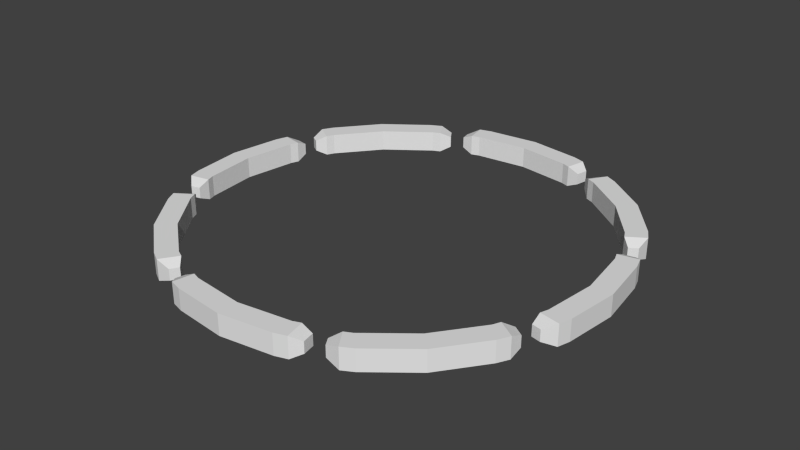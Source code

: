 # Source: porte.blend  (saved by Blender 2.72.0; exported with 4.5.12 LTS)
import bpy
from mathutils import Matrix  # noqa: F401  (used for matrix-valued properties, if any)

bpy.ops.wm.read_factory_settings(use_empty=True)
scene = bpy.context.scene
scene.name = 'Scene'

# ---- collections
col_collection_2 = bpy.data.collections.new('Collection 2'); scene.collection.children.link(col_collection_2)

# ---- world
world_world = bpy.data.worlds.new('World'); scene.world = world_world
world_world.color = (0.05088, 0.05088, 0.05088)
world_world.use_sun_shadow = False
world_world.sun_shadow_jitter_overblur = 0.0
world_world.cycles.sampling_method = 'MANUAL'
world_world.cycles.sample_map_resolution = 256

# ---- meshes
me_cube_002 = bpy.data.meshes.new('Cube.002')
me_cube_002.from_pydata([(-1.737, 0.9984, -0.9976), (0.2632, 1.002, -1.005), (-1.729, 0.9984, 1.002), (0.2704, 1.002, 0.9951), (-0.9963, -0.0002919, 1.001), (-1.004, -0.0003243, -0.9994), (1.003, 0.003543, 0.9933), (0.9962, 0.003511, -1.007), (-2.021, 1.149, -0.9966), (-0.1132, 1.234, -1.004), (-2.013, 1.149, 1.003), (-0.1059, 1.234, 0.9963), (-2.007, 1.363, -0.5277), (-0.8559, 1.408, -0.5308), (-2.003, 1.363, 0.534), (-0.8559, 1.408, 0.5308), (-1.541, -1.001, -0.9966), (0.4587, -0.9976, -1.004), (-1.534, -1.001, 1.003), (0.4659, -0.9976, 0.9961), (-1.796, -1.153, -0.9956), (0.1276, -1.23, -1.003), (-1.788, -1.153, 1.004), (0.1349, -1.23, 0.9975), (-1.74, -1.367, -0.5264), (-0.8559, -1.408, -0.5308), (-1.736, -1.367, 0.5352), (-0.8559, -1.408, 0.5308)], [], [(4, 2, 0, 5), (5, 0, 1, 7), (6, 3, 2, 4), (0, 2, 10, 8), (2, 3, 11, 10), (3, 1, 9, 11), (1, 0, 8, 9), (3, 6, 7, 1), (9, 8, 12, 13), (14, 15, 13, 12), (11, 9, 13, 15), (10, 11, 15, 14), (8, 10, 14, 12), (16, 20, 22, 18), (18, 22, 23, 19), (19, 23, 21, 17), (17, 21, 20, 16), (21, 25, 24, 20), (26, 24, 25, 27), (23, 27, 25, 21), (22, 26, 27, 23), (20, 24, 26, 22), (4, 5, 16, 18), (5, 7, 17, 16), (6, 4, 18, 19), (19, 17, 7, 6)])
me_cube_002.use_remesh_preserve_volume = False
me_cube_002.use_remesh_preserve_attributes = False
me_cube_002.use_mirror_vertex_groups = False
me_cube_002.update()
me_cube_003 = bpy.data.meshes.new('Cube.003')
me_cube_003.from_pydata([(-1.737, 0.9984, -0.9976), (0.2632, 1.002, -1.005), (-1.729, 0.9984, 1.002), (0.2704, 1.002, 0.9951), (-0.9963, -0.0002919, 1.001), (-1.004, -0.0003243, -0.9994), (1.003, 0.003543, 0.9933), (0.9962, 0.003511, -1.007), (-2.021, 1.149, -0.9966), (-0.1132, 1.234, -1.004), (-2.013, 1.149, 1.003), (-0.1059, 1.234, 0.9963), (-2.007, 1.363, -0.5277), (-0.8559, 1.408, -0.5308), (-2.003, 1.363, 0.534), (-0.8559, 1.408, 0.5308), (-1.541, -1.001, -0.9966), (0.4587, -0.9976, -1.004), (-1.534, -1.001, 1.003), (0.4659, -0.9976, 0.9961), (-1.796, -1.153, -0.9956), (0.1276, -1.23, -1.003), (-1.788, -1.153, 1.004), (0.1349, -1.23, 0.9975), (-1.74, -1.367, -0.5264), (-0.8559, -1.408, -0.5308), (-1.736, -1.367, 0.5352), (-0.8559, -1.408, 0.5308)], [], [(4, 2, 0, 5), (5, 0, 1, 7), (6, 3, 2, 4), (0, 2, 10, 8), (2, 3, 11, 10), (3, 1, 9, 11), (1, 0, 8, 9), (3, 6, 7, 1), (9, 8, 12, 13), (14, 15, 13, 12), (11, 9, 13, 15), (10, 11, 15, 14), (8, 10, 14, 12), (16, 20, 22, 18), (18, 22, 23, 19), (19, 23, 21, 17), (17, 21, 20, 16), (21, 25, 24, 20), (26, 24, 25, 27), (23, 27, 25, 21), (22, 26, 27, 23), (20, 24, 26, 22), (4, 5, 16, 18), (5, 7, 17, 16), (6, 4, 18, 19), (19, 17, 7, 6)])
me_cube_003.use_remesh_preserve_volume = False
me_cube_003.use_remesh_preserve_attributes = False
me_cube_003.use_mirror_vertex_groups = False
me_cube_003.update()
me_cube_004 = bpy.data.meshes.new('Cube.004')
me_cube_004.from_pydata([(-1.737, 0.9984, -0.9976), (0.2632, 1.002, -1.005), (-1.729, 0.9984, 1.002), (0.2704, 1.002, 0.9951), (-0.9963, -0.0002919, 1.001), (-1.004, -0.0003243, -0.9994), (1.003, 0.003543, 0.9933), (0.9962, 0.003511, -1.007), (-2.021, 1.149, -0.9966), (-0.1132, 1.234, -1.004), (-2.013, 1.149, 1.003), (-0.1059, 1.234, 0.9963), (-2.007, 1.363, -0.5277), (-0.8559, 1.408, -0.5308), (-2.003, 1.363, 0.534), (-0.8559, 1.408, 0.5308), (-1.541, -1.001, -0.9966), (0.4587, -0.9976, -1.004), (-1.534, -1.001, 1.003), (0.4659, -0.9976, 0.9961), (-1.796, -1.153, -0.9956), (0.1276, -1.23, -1.003), (-1.788, -1.153, 1.004), (0.1349, -1.23, 0.9975), (-1.74, -1.367, -0.5264), (-0.8559, -1.408, -0.5308), (-1.736, -1.367, 0.5352), (-0.8559, -1.408, 0.5308)], [], [(4, 2, 0, 5), (5, 0, 1, 7), (6, 3, 2, 4), (0, 2, 10, 8), (2, 3, 11, 10), (3, 1, 9, 11), (1, 0, 8, 9), (3, 6, 7, 1), (9, 8, 12, 13), (14, 15, 13, 12), (11, 9, 13, 15), (10, 11, 15, 14), (8, 10, 14, 12), (16, 20, 22, 18), (18, 22, 23, 19), (19, 23, 21, 17), (17, 21, 20, 16), (21, 25, 24, 20), (26, 24, 25, 27), (23, 27, 25, 21), (22, 26, 27, 23), (20, 24, 26, 22), (4, 5, 16, 18), (5, 7, 17, 16), (6, 4, 18, 19), (19, 17, 7, 6)])
me_cube_004.use_remesh_preserve_volume = False
me_cube_004.use_remesh_preserve_attributes = False
me_cube_004.use_mirror_vertex_groups = False
me_cube_004.update()
me_cube_005 = bpy.data.meshes.new('Cube.005')
me_cube_005.from_pydata([(-1.737, 0.9984, -0.9976), (0.2632, 1.002, -1.005), (-1.729, 0.9984, 1.002), (0.2704, 1.002, 0.9951), (-0.9963, -0.0002919, 1.001), (-1.004, -0.0003243, -0.9994), (1.003, 0.003543, 0.9933), (0.9962, 0.003511, -1.007), (-2.021, 1.149, -0.9966), (-0.1132, 1.234, -1.004), (-2.013, 1.149, 1.003), (-0.1059, 1.234, 0.9963), (-2.007, 1.363, -0.5277), (-0.8559, 1.408, -0.5308), (-2.003, 1.363, 0.534), (-0.8559, 1.408, 0.5308), (-1.541, -1.001, -0.9966), (0.4587, -0.9976, -1.004), (-1.534, -1.001, 1.003), (0.4659, -0.9976, 0.9961), (-1.796, -1.153, -0.9956), (0.1276, -1.23, -1.003), (-1.788, -1.153, 1.004), (0.1349, -1.23, 0.9975), (-1.74, -1.367, -0.5264), (-0.8559, -1.408, -0.5308), (-1.736, -1.367, 0.5352), (-0.8559, -1.408, 0.5308)], [], [(4, 2, 0, 5), (5, 0, 1, 7), (6, 3, 2, 4), (0, 2, 10, 8), (2, 3, 11, 10), (3, 1, 9, 11), (1, 0, 8, 9), (3, 6, 7, 1), (9, 8, 12, 13), (14, 15, 13, 12), (11, 9, 13, 15), (10, 11, 15, 14), (8, 10, 14, 12), (16, 20, 22, 18), (18, 22, 23, 19), (19, 23, 21, 17), (17, 21, 20, 16), (21, 25, 24, 20), (26, 24, 25, 27), (23, 27, 25, 21), (22, 26, 27, 23), (20, 24, 26, 22), (4, 5, 16, 18), (5, 7, 17, 16), (6, 4, 18, 19), (19, 17, 7, 6)])
me_cube_005.use_remesh_preserve_volume = False
me_cube_005.use_remesh_preserve_attributes = False
me_cube_005.use_mirror_vertex_groups = False
me_cube_005.update()
me_cube_006 = bpy.data.meshes.new('Cube.006')
me_cube_006.from_pydata([(-1.737, 0.9984, -0.9976), (0.2632, 1.002, -1.005), (-1.729, 0.9984, 1.002), (0.2704, 1.002, 0.9951), (-0.9963, -0.0002919, 1.001), (-1.004, -0.0003243, -0.9994), (1.003, 0.003543, 0.9933), (0.9962, 0.003511, -1.007), (-2.021, 1.149, -0.9966), (-0.1132, 1.234, -1.004), (-2.013, 1.149, 1.003), (-0.1059, 1.234, 0.9963), (-2.007, 1.363, -0.5277), (-0.8559, 1.408, -0.5308), (-2.003, 1.363, 0.534), (-0.8559, 1.408, 0.5308), (-1.541, -1.001, -0.9966), (0.4587, -0.9976, -1.004), (-1.534, -1.001, 1.003), (0.4659, -0.9976, 0.9961), (-1.796, -1.153, -0.9956), (0.1276, -1.23, -1.003), (-1.788, -1.153, 1.004), (0.1349, -1.23, 0.9975), (-1.74, -1.367, -0.5264), (-0.8559, -1.408, -0.5308), (-1.736, -1.367, 0.5352), (-0.8559, -1.408, 0.5308)], [], [(4, 2, 0, 5), (5, 0, 1, 7), (6, 3, 2, 4), (0, 2, 10, 8), (2, 3, 11, 10), (3, 1, 9, 11), (1, 0, 8, 9), (3, 6, 7, 1), (9, 8, 12, 13), (14, 15, 13, 12), (11, 9, 13, 15), (10, 11, 15, 14), (8, 10, 14, 12), (16, 20, 22, 18), (18, 22, 23, 19), (19, 23, 21, 17), (17, 21, 20, 16), (21, 25, 24, 20), (26, 24, 25, 27), (23, 27, 25, 21), (22, 26, 27, 23), (20, 24, 26, 22), (4, 5, 16, 18), (5, 7, 17, 16), (6, 4, 18, 19), (19, 17, 7, 6)])
me_cube_006.use_remesh_preserve_volume = False
me_cube_006.use_remesh_preserve_attributes = False
me_cube_006.use_mirror_vertex_groups = False
me_cube_006.update()
me_cube_007 = bpy.data.meshes.new('Cube.007')
me_cube_007.from_pydata([(-1.737, 0.9984, -0.9976), (0.2632, 1.002, -1.005), (-1.729, 0.9984, 1.002), (0.2704, 1.002, 0.9951), (-0.9963, -0.0002919, 1.001), (-1.004, -0.0003243, -0.9994), (1.003, 0.003543, 0.9933), (0.9962, 0.003511, -1.007), (-2.021, 1.149, -0.9966), (-0.1132, 1.234, -1.004), (-2.013, 1.149, 1.003), (-0.1059, 1.234, 0.9963), (-2.007, 1.363, -0.5277), (-0.8559, 1.408, -0.5308), (-2.003, 1.363, 0.534), (-0.8559, 1.408, 0.5308), (-1.541, -1.001, -0.9966), (0.4587, -0.9976, -1.004), (-1.534, -1.001, 1.003), (0.4659, -0.9976, 0.9961), (-1.796, -1.153, -0.9956), (0.1276, -1.23, -1.003), (-1.788, -1.153, 1.004), (0.1349, -1.23, 0.9975), (-1.74, -1.367, -0.5264), (-0.8559, -1.408, -0.5308), (-1.736, -1.367, 0.5352), (-0.8559, -1.408, 0.5308)], [], [(4, 2, 0, 5), (5, 0, 1, 7), (6, 3, 2, 4), (0, 2, 10, 8), (2, 3, 11, 10), (3, 1, 9, 11), (1, 0, 8, 9), (3, 6, 7, 1), (9, 8, 12, 13), (14, 15, 13, 12), (11, 9, 13, 15), (10, 11, 15, 14), (8, 10, 14, 12), (16, 20, 22, 18), (18, 22, 23, 19), (19, 23, 21, 17), (17, 21, 20, 16), (21, 25, 24, 20), (26, 24, 25, 27), (23, 27, 25, 21), (22, 26, 27, 23), (20, 24, 26, 22), (4, 5, 16, 18), (5, 7, 17, 16), (6, 4, 18, 19), (19, 17, 7, 6)])
me_cube_007.use_remesh_preserve_volume = False
me_cube_007.use_remesh_preserve_attributes = False
me_cube_007.use_mirror_vertex_groups = False
me_cube_007.update()
me_cube_008 = bpy.data.meshes.new('Cube.008')
me_cube_008.from_pydata([(-1.737, 0.9984, -0.9976), (0.2632, 1.002, -1.005), (-1.729, 0.9984, 1.002), (0.2704, 1.002, 0.9951), (-0.9963, -0.0002919, 1.001), (-1.004, -0.0003243, -0.9994), (1.003, 0.003543, 0.9933), (0.9962, 0.003511, -1.007), (-2.021, 1.149, -0.9966), (-0.1132, 1.234, -1.004), (-2.013, 1.149, 1.003), (-0.1059, 1.234, 0.9963), (-2.007, 1.363, -0.5277), (-0.8559, 1.408, -0.5308), (-2.003, 1.363, 0.534), (-0.8559, 1.408, 0.5308), (-1.541, -1.001, -0.9966), (0.4587, -0.9976, -1.004), (-1.534, -1.001, 1.003), (0.4659, -0.9976, 0.9961), (-1.796, -1.153, -0.9956), (0.1276, -1.23, -1.003), (-1.788, -1.153, 1.004), (0.1349, -1.23, 0.9975), (-1.74, -1.367, -0.5264), (-0.8559, -1.408, -0.5308), (-1.736, -1.367, 0.5352), (-0.8559, -1.408, 0.5308)], [], [(4, 2, 0, 5), (5, 0, 1, 7), (6, 3, 2, 4), (0, 2, 10, 8), (2, 3, 11, 10), (3, 1, 9, 11), (1, 0, 8, 9), (3, 6, 7, 1), (9, 8, 12, 13), (14, 15, 13, 12), (11, 9, 13, 15), (10, 11, 15, 14), (8, 10, 14, 12), (16, 20, 22, 18), (18, 22, 23, 19), (19, 23, 21, 17), (17, 21, 20, 16), (21, 25, 24, 20), (26, 24, 25, 27), (23, 27, 25, 21), (22, 26, 27, 23), (20, 24, 26, 22), (4, 5, 16, 18), (5, 7, 17, 16), (6, 4, 18, 19), (19, 17, 7, 6)])
me_cube_008.use_remesh_preserve_volume = False
me_cube_008.use_remesh_preserve_attributes = False
me_cube_008.use_mirror_vertex_groups = False
me_cube_008.update()
me_cube_009 = bpy.data.meshes.new('Cube.009')
me_cube_009.from_pydata([(-1.737, 0.9984, -0.9976), (0.2632, 1.002, -1.005), (-1.729, 0.9984, 1.002), (0.2704, 1.002, 0.9951), (-0.9963, -0.0002919, 1.001), (-1.004, -0.0003243, -0.9994), (1.003, 0.003543, 0.9933), (0.9962, 0.003511, -1.007), (-2.021, 1.149, -0.9966), (-0.1132, 1.234, -1.004), (-2.013, 1.149, 1.003), (-0.1059, 1.234, 0.9963), (-2.007, 1.363, -0.5277), (-0.8559, 1.408, -0.5308), (-2.003, 1.363, 0.534), (-0.8559, 1.408, 0.5308), (-1.541, -1.001, -0.9966), (0.4587, -0.9976, -1.004), (-1.534, -1.001, 1.003), (0.4659, -0.9976, 0.9961), (-1.796, -1.153, -0.9956), (0.1276, -1.23, -1.003), (-1.788, -1.153, 1.004), (0.1349, -1.23, 0.9975), (-1.74, -1.367, -0.5264), (-0.8559, -1.408, -0.5308), (-1.736, -1.367, 0.5352), (-0.8559, -1.408, 0.5308)], [], [(4, 2, 0, 5), (5, 0, 1, 7), (6, 3, 2, 4), (0, 2, 10, 8), (2, 3, 11, 10), (3, 1, 9, 11), (1, 0, 8, 9), (3, 6, 7, 1), (9, 8, 12, 13), (14, 15, 13, 12), (11, 9, 13, 15), (10, 11, 15, 14), (8, 10, 14, 12), (16, 20, 22, 18), (18, 22, 23, 19), (19, 23, 21, 17), (17, 21, 20, 16), (21, 25, 24, 20), (26, 24, 25, 27), (23, 27, 25, 21), (22, 26, 27, 23), (20, 24, 26, 22), (4, 5, 16, 18), (5, 7, 17, 16), (6, 4, 18, 19), (19, 17, 7, 6)])
me_cube_009.use_remesh_preserve_volume = False
me_cube_009.use_remesh_preserve_attributes = False
me_cube_009.use_mirror_vertex_groups = False
me_cube_009.update()

# ---- objects
ob_cube = bpy.data.objects.new('Cube', me_cube_002)
ob_cube_001 = bpy.data.objects.new('Cube.001', me_cube_003)
ob_cube_002 = bpy.data.objects.new('Cube.002', me_cube_004)
ob_cube_003 = bpy.data.objects.new('Cube.003', me_cube_005)
ob_cube_004 = bpy.data.objects.new('Cube.004', me_cube_006)
ob_cube_005 = bpy.data.objects.new('Cube.005', me_cube_007)
ob_cube_006 = bpy.data.objects.new('Cube.006', me_cube_008)
ob_cube_007 = bpy.data.objects.new('Cube.007', me_cube_009)

# ---- transforms, parenting, visibility, modifiers, constraints
ob_cube.location = (0.0, -1.0, 0.0)
ob_cube.rotation_euler = (0.0, 0.0, -1.571)
ob_cube.scale = (0.05, 0.25, 0.05)
ob_cube.lineart.crease_threshold = 0.0
ob_cube_001.location = (0.0, 1.0, 0.0)
ob_cube_001.rotation_euler = (0.0, 0.0, -1.571)
ob_cube_001.scale = (-0.05, 0.25, 0.05)
ob_cube_001.lineart.crease_threshold = 0.0
ob_cube_002.location = (1.0, 0.0, 0.0)
ob_cube_002.scale = (0.05, 0.25, 0.05)
ob_cube_002.lineart.crease_threshold = 0.0
ob_cube_003.location = (-1.0, 0.0, 0.0)
ob_cube_003.scale = (-0.05, 0.25, 0.05)
ob_cube_003.lineart.crease_threshold = 0.0
ob_cube_004.location = (0.707, -0.7072, 0.0)
ob_cube_004.rotation_euler = (0.0, 0.0, -0.7854)
ob_cube_004.scale = (0.05, 0.25, 0.05)
ob_cube_004.lineart.crease_threshold = 0.0
ob_cube_005.location = (-0.707, 0.7072, 0.0)
ob_cube_005.rotation_euler = (0.0, 0.0, -0.7854)
ob_cube_005.scale = (-0.05, 0.25, 0.05)
ob_cube_005.lineart.crease_threshold = 0.0
ob_cube_006.location = (0.7072, 0.707, 0.0)
ob_cube_006.rotation_euler = (0.0, 0.0, 0.7854)
ob_cube_006.scale = (0.05, 0.25, 0.05)
ob_cube_006.lineart.crease_threshold = 0.0
ob_cube_007.location = (-0.7072, -0.707, 0.0)
ob_cube_007.rotation_euler = (0.0, 0.0, 0.7854)
ob_cube_007.scale = (-0.05, 0.25, 0.05)
ob_cube_007.lineart.crease_threshold = 0.0

# ---- collection membership
col_collection_2.objects.link(ob_cube)
col_collection_2.objects.link(ob_cube_001)
col_collection_2.objects.link(ob_cube_002)
col_collection_2.objects.link(ob_cube_003)
col_collection_2.objects.link(ob_cube_004)
col_collection_2.objects.link(ob_cube_005)
col_collection_2.objects.link(ob_cube_006)
col_collection_2.objects.link(ob_cube_007)

# ---- scene / render settings (as saved in the file)
scene.frame_start = 1; scene.frame_end = 250; scene.frame_set(1)
scene.render.engine = 'BLENDER_EEVEE_NEXT'
scene.render.resolution_percentage = 50
scene.render.dither_intensity = 0.0
scene.cycles.use_denoising = False
scene.cycles.samples = 10
scene.cycles.sampling_pattern = 'TABULATED_SOBOL'
scene.cycles.light_sampling_threshold = 0.0
scene.cycles.use_adaptive_sampling = False
scene.cycles.use_light_tree = False
scene.cycles.blur_glossy = 0.0
scene.cycles.pixel_filter_type = 'GAUSSIAN'
scene.cycles.sample_clamp_indirect = 0.0
scene.view_settings.view_transform = 'Standard'
bpy.context.view_layer.update()

# ---- added for rendering (the .blend has no active camera and no usable light): camera, sun
cam_auto = bpy.data.cameras.new('AutoCamera')
cam_auto.lens = 50.0
cam_auto.sensor_width = 36.0
cam_auto.clip_end = 1000.0
ob_auto_camera = bpy.data.objects.new('AutoCamera', cam_auto)
scene.collection.objects.link(ob_auto_camera)
ob_auto_camera.location = (2.7498, -3.29977, 2.19979)
ob_auto_camera.rotation_euler = (1.09748, -7.21219e-08, 0.694738)
scene.camera = ob_auto_camera
light_auto_sun = bpy.data.lights.new('AutoSun', 'SUN')
light_auto_sun.energy = 3.0
light_auto_sun.angle = 0.0523599
ob_auto_sun = bpy.data.objects.new('AutoSun', light_auto_sun)
scene.collection.objects.link(ob_auto_sun)
ob_auto_sun.rotation_euler = (0.872665, 0.174533, 0.523599)
bpy.context.view_layer.update()
